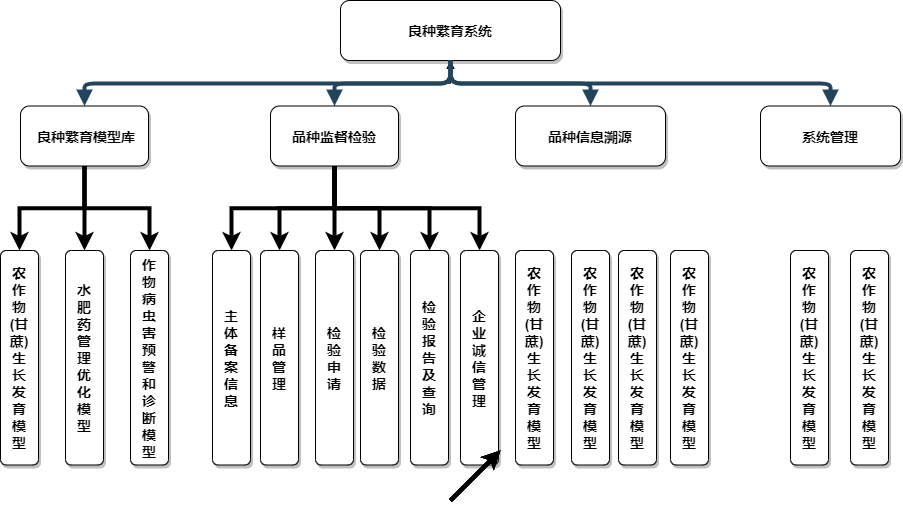

The diagram above was exported from draw.io. Its source (the exported page's mxGraphModel, read from the mxfile embedded in the PNG):
<mxGraphModel dx="1422" dy="738" grid="1" gridSize="10" guides="1" tooltips="1" connect="1" arrows="1" fold="1" page="1" pageScale="1.5" pageWidth="1169" pageHeight="827" background="#ffffff" math="0" shadow="0">
  <root>
    <mxCell id="0" />
    <mxCell id="1" parent="0" />
    <mxCell id="3" value="良种繁育系统" style="rounded=1;shadow=1;fontStyle=1;fontSize=14;" parent="1" vertex="1">
      <mxGeometry x="590" y="350" width="220" height="60" as="geometry" />
    </mxCell>
    <mxCell id="a1NCamanGZwq6-7MqAio-74" style="edgeStyle=orthogonalEdgeStyle;rounded=0;orthogonalLoop=1;jettySize=auto;html=1;entryX=0.5;entryY=0;entryDx=0;entryDy=0;fontFamily=Helvetica;strokeWidth=4;exitX=0.5;exitY=1;exitDx=0;exitDy=0;" edge="1" parent="1" source="4" target="8">
      <mxGeometry relative="1" as="geometry" />
    </mxCell>
    <mxCell id="a1NCamanGZwq6-7MqAio-75" style="edgeStyle=orthogonalEdgeStyle;rounded=0;orthogonalLoop=1;jettySize=auto;html=1;entryX=0.5;entryY=0;entryDx=0;entryDy=0;fontFamily=Helvetica;strokeWidth=4;" edge="1" parent="1" source="4" target="a1NCamanGZwq6-7MqAio-58">
      <mxGeometry relative="1" as="geometry" />
    </mxCell>
    <mxCell id="a1NCamanGZwq6-7MqAio-78" style="edgeStyle=orthogonalEdgeStyle;rounded=0;orthogonalLoop=1;jettySize=auto;html=1;exitX=0.5;exitY=1;exitDx=0;exitDy=0;entryX=0.5;entryY=0;entryDx=0;entryDy=0;fontFamily=Helvetica;strokeWidth=4;" edge="1" parent="1" source="4" target="a1NCamanGZwq6-7MqAio-59">
      <mxGeometry relative="1" as="geometry" />
    </mxCell>
    <mxCell id="4" value=" 良种繁育模型库" style="rounded=1;shadow=1;fontStyle=1;fontSize=14;sketch=0;verticalAlign=middle;labelPosition=center;verticalLabelPosition=middle;align=center;fontFamily=Helvetica;" parent="1" vertex="1">
      <mxGeometry x="270" y="455.5" width="128" height="60" as="geometry" />
    </mxCell>
    <mxCell id="a1NCamanGZwq6-7MqAio-76" value="" style="edgeStyle=orthogonalEdgeStyle;rounded=0;orthogonalLoop=1;jettySize=auto;html=1;fontFamily=Helvetica;" edge="1" parent="1" source="5" target="3">
      <mxGeometry relative="1" as="geometry" />
    </mxCell>
    <mxCell id="a1NCamanGZwq6-7MqAio-83" value="" style="edgeStyle=orthogonalEdgeStyle;rounded=0;orthogonalLoop=1;jettySize=auto;html=1;strokeWidth=4;fontFamily=Helvetica;" edge="1" parent="1" source="5" target="a1NCamanGZwq6-7MqAio-63">
      <mxGeometry relative="1" as="geometry" />
    </mxCell>
    <mxCell id="a1NCamanGZwq6-7MqAio-85" style="edgeStyle=orthogonalEdgeStyle;rounded=0;orthogonalLoop=1;jettySize=auto;html=1;exitX=0.5;exitY=1;exitDx=0;exitDy=0;entryX=0.5;entryY=0;entryDx=0;entryDy=0;strokeWidth=4;fontFamily=Helvetica;" edge="1" parent="1" source="5" target="a1NCamanGZwq6-7MqAio-61">
      <mxGeometry relative="1" as="geometry" />
    </mxCell>
    <mxCell id="a1NCamanGZwq6-7MqAio-87" style="edgeStyle=orthogonalEdgeStyle;rounded=0;orthogonalLoop=1;jettySize=auto;html=1;exitX=0.5;exitY=1;exitDx=0;exitDy=0;entryX=0.5;entryY=0;entryDx=0;entryDy=0;strokeWidth=4;fontFamily=Helvetica;" edge="1" parent="1" source="5" target="a1NCamanGZwq6-7MqAio-60">
      <mxGeometry relative="1" as="geometry" />
    </mxCell>
    <mxCell id="a1NCamanGZwq6-7MqAio-89" style="edgeStyle=orthogonalEdgeStyle;rounded=0;orthogonalLoop=1;jettySize=auto;html=1;exitX=0.5;exitY=1;exitDx=0;exitDy=0;entryX=0.5;entryY=0;entryDx=0;entryDy=0;strokeWidth=4;fontFamily=Helvetica;" edge="1" parent="1" source="5" target="a1NCamanGZwq6-7MqAio-62">
      <mxGeometry relative="1" as="geometry" />
    </mxCell>
    <mxCell id="a1NCamanGZwq6-7MqAio-91" style="edgeStyle=orthogonalEdgeStyle;rounded=0;orthogonalLoop=1;jettySize=auto;html=1;exitX=0.5;exitY=1;exitDx=0;exitDy=0;strokeWidth=4;fontFamily=Helvetica;" edge="1" parent="1" source="5" target="a1NCamanGZwq6-7MqAio-64">
      <mxGeometry relative="1" as="geometry" />
    </mxCell>
    <mxCell id="a1NCamanGZwq6-7MqAio-93" style="edgeStyle=orthogonalEdgeStyle;rounded=0;orthogonalLoop=1;jettySize=auto;html=1;exitX=0.5;exitY=1;exitDx=0;exitDy=0;entryX=0.5;entryY=0;entryDx=0;entryDy=0;strokeWidth=4;fontFamily=Helvetica;" edge="1" parent="1" source="5" target="a1NCamanGZwq6-7MqAio-65">
      <mxGeometry relative="1" as="geometry" />
    </mxCell>
    <mxCell id="5" value="品种监督检验" style="rounded=1;shadow=1;fontStyle=1;fontSize=14;" parent="1" vertex="1">
      <mxGeometry x="520" y="455.5" width="128" height="60" as="geometry" />
    </mxCell>
    <mxCell id="6" value="品种信息溯源" style="rounded=1;shadow=1;fontStyle=1;fontSize=14;" parent="1" vertex="1">
      <mxGeometry x="765" y="455.5" width="150" height="60" as="geometry" />
    </mxCell>
    <mxCell id="8" value="农&#10;作&#10;物&#10;(甘&#10;蔗)&#10;生&#10;长&#10;发&#10;育&#10;模&#10;型" style="rounded=1;shadow=1;fontStyle=1;fontSize=14;" parent="1" vertex="1">
      <mxGeometry x="250" y="600" width="38" height="214.5" as="geometry" />
    </mxCell>
    <mxCell id="30" value="" style="edgeStyle=elbowEdgeStyle;elbow=vertical;strokeWidth=4;endArrow=block;endFill=1;fontStyle=1;strokeColor=#23445D;" parent="1" source="3" target="5" edge="1">
      <mxGeometry x="22" y="165.5" width="100" height="100" as="geometry">
        <mxPoint x="22" y="265.5" as="sourcePoint" />
        <mxPoint x="122" y="165.5" as="targetPoint" />
      </mxGeometry>
    </mxCell>
    <mxCell id="31" value="" style="edgeStyle=elbowEdgeStyle;elbow=vertical;strokeWidth=4;endArrow=block;endFill=1;fontStyle=1;strokeColor=#23445D;" parent="1" source="3" target="4" edge="1">
      <mxGeometry x="22" y="165.5" width="100" height="100" as="geometry">
        <mxPoint x="22" y="265.5" as="sourcePoint" />
        <mxPoint x="122" y="165.5" as="targetPoint" />
      </mxGeometry>
    </mxCell>
    <mxCell id="32" value="" style="edgeStyle=elbowEdgeStyle;elbow=vertical;strokeWidth=4;endArrow=block;endFill=1;fontStyle=1;strokeColor=#23445D;" parent="1" source="3" target="6" edge="1">
      <mxGeometry x="22" y="165.5" width="100" height="100" as="geometry">
        <mxPoint x="22" y="265.5" as="sourcePoint" />
        <mxPoint x="122" y="165.5" as="targetPoint" />
      </mxGeometry>
    </mxCell>
    <mxCell id="a1NCamanGZwq6-7MqAio-55" value="系统管理" style="rounded=1;shadow=1;fontStyle=1;fontSize=14;" vertex="1" parent="1">
      <mxGeometry x="1010" y="455.5" width="140" height="60" as="geometry" />
    </mxCell>
    <mxCell id="a1NCamanGZwq6-7MqAio-57" value="" style="edgeStyle=elbowEdgeStyle;elbow=vertical;strokeWidth=4;endArrow=block;endFill=1;fontStyle=1;strokeColor=#23445D;exitX=0.5;exitY=1;exitDx=0;exitDy=0;" edge="1" parent="1" source="3" target="a1NCamanGZwq6-7MqAio-55">
      <mxGeometry x="32" y="175.5" width="100" height="100" as="geometry">
        <mxPoint x="770" y="410" as="sourcePoint" />
        <mxPoint x="837" y="465.5" as="targetPoint" />
      </mxGeometry>
    </mxCell>
    <mxCell id="a1NCamanGZwq6-7MqAio-58" value="水&#10;肥&#10;药&#10;管&#10;理&#10;优&#10;化&#10;模&#10;型" style="rounded=1;shadow=1;fontStyle=1;fontSize=14;" vertex="1" parent="1">
      <mxGeometry x="315" y="600" width="38" height="214.5" as="geometry" />
    </mxCell>
    <mxCell id="a1NCamanGZwq6-7MqAio-59" value="作&#10;物&#10;病&#10;虫&#10;害&#10;预&#10;警&#10;和&#10;诊&#10;断&#10;模&#10;型" style="rounded=1;shadow=1;fontStyle=1;fontSize=14;" vertex="1" parent="1">
      <mxGeometry x="380" y="600" width="38" height="214.5" as="geometry" />
    </mxCell>
    <mxCell id="a1NCamanGZwq6-7MqAio-60" value="样&#10;品&#10;管&#10;理" style="rounded=1;shadow=1;fontStyle=1;fontSize=14;" vertex="1" parent="1">
      <mxGeometry x="510" y="600" width="38" height="214.5" as="geometry" />
    </mxCell>
    <mxCell id="a1NCamanGZwq6-7MqAio-61" value="主&#10;体&#10;备&#10;案&#10;信&#10;息" style="rounded=1;shadow=1;fontStyle=1;fontSize=14;" vertex="1" parent="1">
      <mxGeometry x="462" y="600" width="38" height="214.5" as="geometry" />
    </mxCell>
    <mxCell id="a1NCamanGZwq6-7MqAio-62" value="检&#10;验&#10;申&#10;请" style="rounded=1;shadow=1;fontStyle=1;fontSize=14;" vertex="1" parent="1">
      <mxGeometry x="565" y="600" width="38" height="214.5" as="geometry" />
    </mxCell>
    <mxCell id="a1NCamanGZwq6-7MqAio-63" value="检&#10;验&#10;数&#10;据" style="rounded=1;shadow=1;fontStyle=1;fontSize=14;" vertex="1" parent="1">
      <mxGeometry x="610" y="600" width="38" height="214.5" as="geometry" />
    </mxCell>
    <mxCell id="a1NCamanGZwq6-7MqAio-64" value="检&#10;验&#10;报&#10;告&#10;及&#10;查&#10;询" style="rounded=1;shadow=1;fontStyle=1;fontSize=14;" vertex="1" parent="1">
      <mxGeometry x="660" y="600" width="38" height="214.5" as="geometry" />
    </mxCell>
    <mxCell id="a1NCamanGZwq6-7MqAio-65" value="企&#10;业&#10;诚&#10;信&#10;管&#10;理" style="rounded=1;shadow=1;fontStyle=1;fontSize=14;" vertex="1" parent="1">
      <mxGeometry x="710" y="600" width="38" height="214.5" as="geometry" />
    </mxCell>
    <mxCell id="a1NCamanGZwq6-7MqAio-66" value="农&#10;作&#10;物&#10;(甘&#10;蔗)&#10;生&#10;长&#10;发&#10;育&#10;模&#10;型" style="rounded=1;shadow=1;fontStyle=1;fontSize=14;" vertex="1" parent="1">
      <mxGeometry x="765" y="600" width="38" height="214.5" as="geometry" />
    </mxCell>
    <mxCell id="a1NCamanGZwq6-7MqAio-67" value="农&#10;作&#10;物&#10;(甘&#10;蔗)&#10;生&#10;长&#10;发&#10;育&#10;模&#10;型" style="rounded=1;shadow=1;fontStyle=1;fontSize=14;" vertex="1" parent="1">
      <mxGeometry x="821" y="600" width="38" height="214.5" as="geometry" />
    </mxCell>
    <mxCell id="a1NCamanGZwq6-7MqAio-68" value="农&#10;作&#10;物&#10;(甘&#10;蔗)&#10;生&#10;长&#10;发&#10;育&#10;模&#10;型" style="rounded=1;shadow=1;fontStyle=1;fontSize=14;" vertex="1" parent="1">
      <mxGeometry x="868" y="600" width="38" height="214.5" as="geometry" />
    </mxCell>
    <mxCell id="a1NCamanGZwq6-7MqAio-69" value="农&#10;作&#10;物&#10;(甘&#10;蔗)&#10;生&#10;长&#10;发&#10;育&#10;模&#10;型" style="rounded=1;shadow=1;fontStyle=1;fontSize=14;" vertex="1" parent="1">
      <mxGeometry x="920" y="600" width="38" height="214.5" as="geometry" />
    </mxCell>
    <mxCell id="a1NCamanGZwq6-7MqAio-71" value="农&#10;作&#10;物&#10;(甘&#10;蔗)&#10;生&#10;长&#10;发&#10;育&#10;模&#10;型" style="rounded=1;shadow=1;fontStyle=1;fontSize=14;" vertex="1" parent="1">
      <mxGeometry x="1040" y="600" width="38" height="214.5" as="geometry" />
    </mxCell>
    <mxCell id="a1NCamanGZwq6-7MqAio-72" value="农&#10;作&#10;物&#10;(甘&#10;蔗)&#10;生&#10;长&#10;发&#10;育&#10;模&#10;型" style="rounded=1;shadow=1;fontStyle=1;fontSize=14;" vertex="1" parent="1">
      <mxGeometry x="1100" y="600" width="38" height="214.5" as="geometry" />
    </mxCell>
    <mxCell id="a1NCamanGZwq6-7MqAio-84" value="" style="endArrow=classic;html=1;strokeWidth=4;fontFamily=Helvetica;" edge="1" parent="1">
      <mxGeometry width="50" height="50" relative="1" as="geometry">
        <mxPoint x="700" y="850" as="sourcePoint" />
        <mxPoint x="750" y="800" as="targetPoint" />
      </mxGeometry>
    </mxCell>
    <mxCell id="a1NCamanGZwq6-7MqAio-86" value="" style="endArrow=classic;html=1;strokeWidth=4;fontFamily=Helvetica;" edge="1" parent="1">
      <mxGeometry width="50" height="50" relative="1" as="geometry">
        <mxPoint x="700" y="850" as="sourcePoint" />
        <mxPoint x="750" y="800" as="targetPoint" />
      </mxGeometry>
    </mxCell>
    <mxCell id="a1NCamanGZwq6-7MqAio-88" value="" style="endArrow=classic;html=1;strokeWidth=4;fontFamily=Helvetica;" edge="1" parent="1">
      <mxGeometry width="50" height="50" relative="1" as="geometry">
        <mxPoint x="700" y="850" as="sourcePoint" />
        <mxPoint x="750" y="800" as="targetPoint" />
      </mxGeometry>
    </mxCell>
    <mxCell id="a1NCamanGZwq6-7MqAio-90" value="" style="endArrow=classic;html=1;strokeWidth=4;fontFamily=Helvetica;" edge="1" parent="1">
      <mxGeometry width="50" height="50" relative="1" as="geometry">
        <mxPoint x="700" y="850" as="sourcePoint" />
        <mxPoint x="750" y="800" as="targetPoint" />
      </mxGeometry>
    </mxCell>
    <mxCell id="a1NCamanGZwq6-7MqAio-92" value="" style="endArrow=classic;html=1;strokeWidth=4;fontFamily=Helvetica;" edge="1" parent="1">
      <mxGeometry width="50" height="50" relative="1" as="geometry">
        <mxPoint x="700" y="850" as="sourcePoint" />
        <mxPoint x="750" y="800" as="targetPoint" />
      </mxGeometry>
    </mxCell>
  </root>
</mxGraphModel>